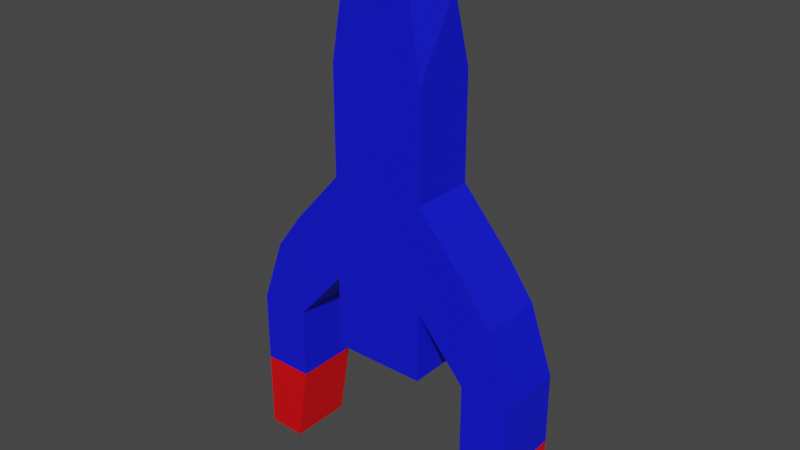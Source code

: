 # Source: PlayerShip.blend  (saved by Blender 2.82.7; exported with 4.5.12 LTS)
import bpy
from mathutils import Matrix  # noqa: F401  (used for matrix-valued properties, if any)

bpy.ops.wm.read_factory_settings(use_empty=True)
scene = bpy.context.scene
scene.name = 'Scene'

# ---- collections
col_collection = bpy.data.collections.new('Collection'); scene.collection.children.link(col_collection)

# ---- materials (node trees are filled in below, after node groups)
mat_material = bpy.data.materials.new('Material')
mat_material.alpha_threshold = 0.0
mat_material.use_transparent_shadow = False
mat_material.line_color = (0.0, 0.0, 0.0, 1.0)
mat_window = bpy.data.materials.new('Window')
mat_window.use_transparent_shadow = False
mat_body = bpy.data.materials.new('Body')
mat_body.use_transparent_shadow = False
mat_engine = bpy.data.materials.new('Engine')
mat_engine.use_transparent_shadow = False

# ---- material node trees
mat_material.use_nodes = True; mat_material.node_tree.nodes.clear()
_N = mat_material.node_tree.nodes; _L = mat_material.node_tree.links
n0 = _N.new('ShaderNodeOutputMaterial'); n0.name = 'Material Output'; n0.location = (300, 300)
n1 = _N.new('ShaderNodeBsdfPrincipled'); n1.name = 'Principled BSDF'; n1.location = (10, 300)
n1.distribution = 'GGX'
n1.subsurface_method = 'BURLEY'
n1.inputs[2].default_value = 0.4
n1.inputs[3].default_value = 1.45
n1.inputs[27].default_value = (0.0, 0.0, 0.0, 1.0)
n1.inputs[28].default_value = 1.0
_L.new(n1.outputs[0], n0.inputs[0])
n0.is_active_output = True
mat_window.use_nodes = True; mat_window.node_tree.nodes.clear()
_N = mat_window.node_tree.nodes; _L = mat_window.node_tree.links
n0 = _N.new('ShaderNodeOutputMaterial'); n0.name = 'Material Output'; n0.location = (300, 300)
n1 = _N.new('ShaderNodeBsdfPrincipled'); n1.name = 'Principled BSDF'; n1.location = (10, 300)
n1.distribution = 'GGX'
n1.subsurface_method = 'BURLEY'
n1.inputs[0].default_value = (0.0, 0.0, 0.0, 1.0)
n1.inputs[3].default_value = 1.45
n1.inputs[27].default_value = (0.0, 0.0, 0.0, 1.0)
n1.inputs[28].default_value = 1.0
_L.new(n1.outputs[0], n0.inputs[0])
n0.is_active_output = True
mat_body.use_nodes = True; mat_body.node_tree.nodes.clear()
_N = mat_body.node_tree.nodes; _L = mat_body.node_tree.links
n0 = _N.new('ShaderNodeOutputMaterial'); n0.name = 'Material Output'; n0.location = (300, 300)
n1 = _N.new('ShaderNodeBsdfPrincipled'); n1.name = 'Principled BSDF'; n1.location = (10, 300)
n1.distribution = 'GGX'
n1.subsurface_method = 'BURLEY'
n1.inputs[0].default_value = (0.003766, 0.007409, 0.8, 1.0)
n1.inputs[3].default_value = 1.45
n1.inputs[27].default_value = (0.0, 0.0, 0.0, 1.0)
n1.inputs[28].default_value = 1.0
_L.new(n1.outputs[0], n0.inputs[0])
n0.is_active_output = True
mat_engine.use_nodes = True; mat_engine.node_tree.nodes.clear()
_N = mat_engine.node_tree.nodes; _L = mat_engine.node_tree.links
n0 = _N.new('ShaderNodeOutputMaterial'); n0.name = 'Material Output'; n0.location = (300, 300)
n1 = _N.new('ShaderNodeBsdfPrincipled'); n1.name = 'Principled BSDF'; n1.location = (10, 300)
n1.distribution = 'GGX'
n1.subsurface_method = 'BURLEY'
n1.inputs[0].default_value = (0.8, 0.0, 0.003355, 1.0)
n1.inputs[3].default_value = 1.45
n1.inputs[27].default_value = (0.0, 0.0, 0.0, 1.0)
n1.inputs[28].default_value = 1.0
_L.new(n1.outputs[0], n0.inputs[0])
n0.is_active_output = True

# ---- world
world_world = bpy.data.worlds.new('World'); scene.world = world_world
world_world.use_nodes = True; world_world.node_tree.nodes.clear()
_N = world_world.node_tree.nodes; _L = world_world.node_tree.links
n0 = _N.new('ShaderNodeOutputWorld'); n0.name = 'World Output'; n0.location = (300, 300)
n1 = _N.new('ShaderNodeBackground'); n1.name = 'Background'; n1.location = (10, 300)
n1.inputs[0].default_value = (0.05088, 0.05088, 0.05088, 1.0)
_L.new(n1.outputs[0], n0.inputs[0])
n0.is_active_output = True
world_world.color = (0.05088, 0.05088, 0.05088)
world_world.use_sun_shadow = False
world_world.sun_shadow_jitter_overblur = 0.0

# ---- meshes
me_cube = bpy.data.meshes.new('Cube')
me_cube.from_pydata([(-0.5161, 0.8075, 0.7985), (-0.5161, 0.1005, 0.7985), (0.5161, 0.8075, 0.7985), (0.5161, 0.1005, 0.7985), (-0.5161, 0.5807, 1.594), (-0.2942, 0.1005, 2.093), (0.5161, 0.5807, 1.594), (0.2942, 0.1005, 2.093), (-0.5161, 0.8075, -0.3567), (-0.5161, 0.1005, -0.3567), (0.5161, 0.8075, -0.3567), (0.5161, 0.1005, -0.3567), (-0.5161, 0.8075, -1.494), (-0.5161, 0.1005, -1.494), (0.5161, 0.8075, -1.494), (0.5161, 0.1005, -1.494), (1.059, 0.8075, -0.9773), (1.059, 0.1005, -0.9773), (1.059, 0.8075, -2.115), (1.059, 0.1005, -2.115), (1.358, 0.8075, -1.386), (1.358, 0.1005, -1.386), (1.614, 0.8075, -2.115), (1.614, 0.1005, -2.115), (1.059, 0.8075, -2.909), (1.059, 0.1005, -2.909), (1.614, 0.8075, -2.909), (1.614, 0.1005, -2.909), (1.185, 0.8075, -3.791), (1.185, 0.1005, -3.791), (1.614, 0.8075, -3.791), (1.614, 0.1005, -3.791), (-0.5161, 0.8075, -2.293), (-0.5161, 0.1005, -2.293), (0.5161, 0.8075, -2.293), (0.5161, 0.1005, -2.293), (0.5161, 0.8075, 0.7985), (-0.5161, 0.8075, 0.7985), (0.5161, 0.8075, -0.3567), (0.5161, 0.1005, -0.3567), (-0.5161, 0.8075, -0.3567), (-0.5161, 0.1005, -0.3567), (0.5161, 0.8075, -1.494), (0.5161, 0.1005, -1.494), (-0.5161, 0.8075, -1.494), (-0.5161, 0.1005, -1.494), (-1.059, 0.8075, -0.9773), (-1.059, 0.1005, -0.9773), (-1.059, 0.8075, -2.115), (-1.059, 0.1005, -2.115), (-1.358, 0.8075, -1.386), (-1.358, 0.1005, -1.386), (-1.614, 0.8075, -2.115), (-1.614, 0.1005, -2.115), (-1.059, 0.8075, -2.909), (-1.059, 0.1005, -2.909), (-1.614, 0.8075, -2.909), (-1.614, 0.1005, -2.909), (-1.192, 0.798, -3.791), (-1.192, 0.0911, -3.791), (-1.614, 0.8075, -3.791), (-1.614, 0.1005, -3.791)], [], [(0, 4, 6, 2), (3, 2, 6, 7), (7, 6, 4, 5), (5, 1, 3, 7), (2, 3, 11, 10), (5, 4, 0, 1), (11, 9, 13, 15), (1, 0, 8, 9), (3, 1, 9, 11), (12, 14, 34, 32), (14, 10, 16, 18), (8, 10, 14, 12), (9, 8, 12, 13), (16, 17, 21, 20), (10, 11, 17, 16), (11, 15, 19, 17), (15, 14, 18, 19), (20, 21, 23, 22), (18, 16, 20, 22), (22, 23, 27, 26), (17, 19, 23, 21), (24, 26, 30, 28), (18, 22, 26, 24), (19, 18, 24, 25), (23, 19, 25, 27), (29, 28, 30, 31), (25, 24, 28, 29), (27, 25, 29, 31), (26, 27, 31, 30), (33, 32, 34, 35), (13, 12, 32, 33), (15, 13, 33, 35), (14, 15, 35, 34), (36, 38, 40, 37), (44, 48, 46, 40), (39, 43, 42, 38), (46, 50, 51, 47), (40, 46, 47, 41), (41, 47, 49, 45), (45, 49, 48, 44), (50, 52, 53, 51), (48, 52, 50, 46), (52, 56, 57, 53), (47, 51, 53, 49), (54, 58, 60, 56), (48, 54, 56, 52), (49, 55, 54, 48), (53, 57, 55, 49), (59, 61, 60, 58), (55, 59, 58, 54), (57, 61, 59, 55), (56, 60, 61, 57)])
me_cube.polygons.foreach_set('material_index', [1, 2, 2, 2, 2, 2, 2, 2, 2, 2, 2, 2, 0, 2, 2, 2, 2, 2, 2, 2, 2, 3, 2, 2, 2, 3, 3, 3, 3, 2, 2, 2, 2, 2, 2, 0, 2, 2, 2, 2, 2, 2, 2, 2, 3, 2, 2, 2, 3, 3, 3, 3])
_uv = me_cube.uv_layers.new(name='UVMap')
_uv.uv.foreach_set('vector', [0.625, 0.5, 0.875, 0.5, 0.875, 0.75, 0.625, 0.75, 0.375, 0.75, 0.625, 0.75, 0.625, 1.0, 0.375, 1.0, 0.375, 0.0, 0.625, 0.0, 0.625, 0.25, 0.375, 0.25, 0.125, 0.5, 0.375, 0.5, 0.375, 0.75, 0.125, 0.75, 0.625, 0.75, 0.375, 0.75, 0.375, 0.75, 0.625, 0.75, 0.375, 0.25, 0.625, 0.25, 0.625, 0.5, 0.375, 0.5, 0.375, 0.75, 0.375, 0.5, 0.375, 0.5, 0.375, 0.75, 0.375, 0.5, 0.625, 0.5, 0.625, 0.5, 0.375, 0.5, 0.375, 0.75, 0.375, 0.5, 0.375, 0.5, 0.375, 0.75, 0.625, 0.5, 0.625, 0.75, 0.625, 0.75, 0.625, 0.5, 0.625, 0.75, 0.625, 0.75, 0.625, 0.75, 0.625, 0.75, 0.625, 0.5, 0.625, 0.75, 0.625, 0.75, 0.625, 0.5, 0.375, 0.5, 0.625, 0.5, 0.625, 0.5, 0.375, 0.5, 0.625, 0.75, 0.375, 0.75, 0.375, 0.75, 0.625, 0.75, 0.625, 0.75, 0.375, 0.75, 0.375, 0.75, 0.625, 0.75, 0.375, 0.75, 0.375, 0.75, 0.375, 0.75, 0.375, 0.75, 0.375, 0.75, 0.625, 0.75, 0.625, 0.75, 0.375, 0.75, 0.625, 0.75, 0.375, 0.75, 0.375, 0.75, 0.625, 0.75, 0.625, 0.75, 0.625, 0.75, 0.625, 0.75, 0.625, 0.75, 0.625, 0.75, 0.375, 0.75, 0.375, 0.75, 0.625, 0.75, 0.375, 0.75, 0.375, 0.75, 0.375, 0.75, 0.375, 0.75, 0.625, 0.75, 0.625, 0.75, 0.625, 0.75, 0.625, 0.75, 0.625, 0.75, 0.625, 0.75, 0.625, 0.75, 0.625, 0.75, 0.375, 0.75, 0.625, 0.75, 0.625, 0.75, 0.375, 0.75, 0.375, 0.75, 0.375, 0.75, 0.375, 0.75, 0.375, 0.75, 0.375, 0.75, 0.625, 0.75, 0.625, 0.75, 0.375, 0.75, 0.375, 0.75, 0.625, 0.75, 0.625, 0.75, 0.375, 0.75, 0.375, 0.75, 0.375, 0.75, 0.375, 0.75, 0.375, 0.75, 0.625, 0.75, 0.375, 0.75, 0.375, 0.75, 0.625, 0.75, 0.375, 0.5, 0.625, 0.5, 0.625, 0.75, 0.375, 0.75, 0.375, 0.5, 0.625, 0.5, 0.625, 0.5, 0.375, 0.5, 0.375, 0.75, 0.375, 0.5, 0.375, 0.5, 0.375, 0.75, 0.625, 0.75, 0.375, 0.75, 0.375, 0.75, 0.625, 0.75, 0.625, 0.5, 0.625, 0.5, 0.625, 0.75, 0.625, 0.75, 0.625, 0.75, 0.625, 0.75, 0.625, 0.75, 0.625, 0.75, 0.375, 0.5, 0.375, 0.5, 0.625, 0.5, 0.625, 0.5, 0.625, 0.75, 0.625, 0.75, 0.375, 0.75, 0.375, 0.75, 0.625, 0.75, 0.625, 0.75, 0.375, 0.75, 0.375, 0.75, 0.375, 0.75, 0.375, 0.75, 0.375, 0.75, 0.375, 0.75, 0.375, 0.75, 0.375, 0.75, 0.625, 0.75, 0.625, 0.75, 0.625, 0.75, 0.625, 0.75, 0.375, 0.75, 0.375, 0.75, 0.625, 0.75, 0.625, 0.75, 0.625, 0.75, 0.625, 0.75, 0.625, 0.75, 0.625, 0.75, 0.375, 0.75, 0.375, 0.75, 0.375, 0.75, 0.375, 0.75, 0.375, 0.75, 0.375, 0.75, 0.625, 0.75, 0.625, 0.75, 0.625, 0.75, 0.625, 0.75, 0.625, 0.75, 0.625, 0.75, 0.625, 0.75, 0.625, 0.75, 0.375, 0.75, 0.375, 0.75, 0.625, 0.75, 0.625, 0.75, 0.375, 0.75, 0.375, 0.75, 0.375, 0.75, 0.375, 0.75, 0.375, 0.75, 0.375, 0.75, 0.625, 0.75, 0.625, 0.75, 0.375, 0.75, 0.375, 0.75, 0.625, 0.75, 0.625, 0.75, 0.375, 0.75, 0.375, 0.75, 0.375, 0.75, 0.375, 0.75, 0.625, 0.75, 0.625, 0.75, 0.375, 0.75, 0.375, 0.75])
me_cube.materials.append(mat_material)
me_cube.materials.append(mat_window)
me_cube.materials.append(mat_body)
me_cube.materials.append(mat_engine)
me_cube.use_remesh_preserve_volume = False
me_cube.use_remesh_preserve_attributes = False
me_cube.use_mirror_vertex_groups = False
me_cube.update()

# ---- objects
ob_cube = bpy.data.objects.new('Cube', me_cube)

# ---- transforms, parenting, visibility, modifiers, constraints
ob_cube.location = (0.0, 0.0, 0.0)
ob_cube.lock_rotations_4d = False
ob_cube.empty_display_type = 'ARROWS'
ob_cube.lineart.crease_threshold = 0.0

# ---- collection membership
col_collection.objects.link(ob_cube)

# ---- scene / render settings (as saved in the file)
scene.frame_start = 1; scene.frame_end = 250; scene.frame_set(1)
scene.render.engine = 'BLENDER_EEVEE_NEXT'
scene.cycles.use_denoising = False
scene.cycles.samples = 128
scene.cycles.sampling_pattern = 'TABULATED_SOBOL'
scene.cycles.use_adaptive_sampling = False
scene.cycles.use_light_tree = False
scene.view_settings.view_transform = 'Filmic'
bpy.context.view_layer.update()

# ---- added for rendering (the .blend has no active camera and no usable light): camera, sun
cam_auto = bpy.data.cameras.new('AutoCamera')
cam_auto.lens = 50.0
cam_auto.sensor_width = 36.0
cam_auto.clip_end = 1000.0
ob_auto_camera = bpy.data.objects.new('AutoCamera', cam_auto)
scene.collection.objects.link(ob_auto_camera)
ob_auto_camera.location = (6.24451, -7.04413, 4.14696)
ob_auto_camera.rotation_euler = (1.09748, -7.21219e-08, 0.694738)
scene.camera = ob_auto_camera
light_auto_sun = bpy.data.lights.new('AutoSun', 'SUN')
light_auto_sun.energy = 3.0
light_auto_sun.angle = 0.0523599
ob_auto_sun = bpy.data.objects.new('AutoSun', light_auto_sun)
scene.collection.objects.link(ob_auto_sun)
ob_auto_sun.rotation_euler = (0.872665, 0.174533, 0.523599)
bpy.context.view_layer.update()
